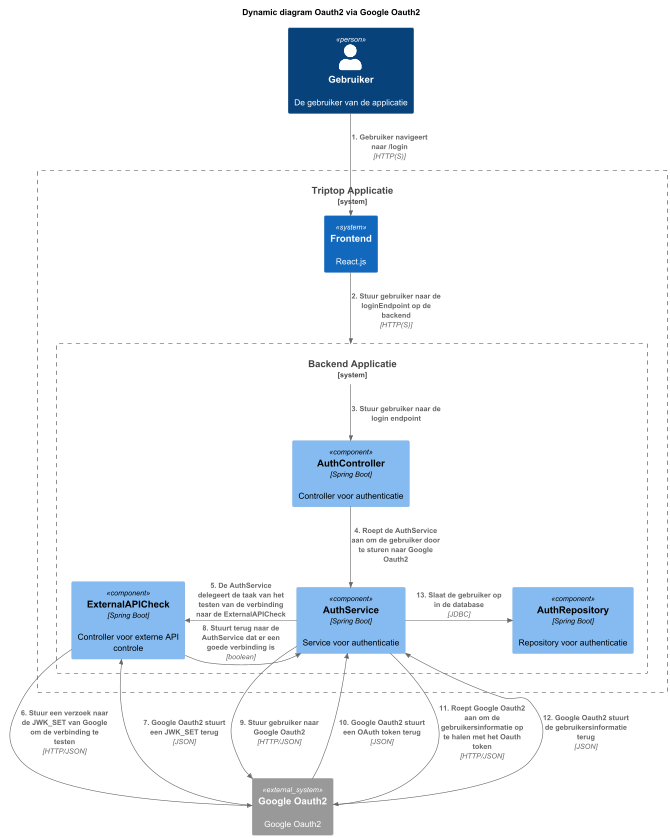

The diagram above was rendered by PlantUML. Its source (embedded in the PNG):
@startuml
!include https://raw.githubusercontent.com/plantuml-stdlib/C4-PlantUML/master/C4_Component.puml

title Dynamic diagram Oauth2 via Google Oauth2

Person(User, "Gebruiker", "De gebruiker van de applicatie")


System_Boundary("key_boundary", "Triptop Applicatie", $tags="") {
System(Frontend, "Frontend", "React.js")
System_Boundary("Backend", "Backend Applicatie", $tags="") {
    Component(AuthController, "AuthController", "Spring Boot", "Controller voor authenticatie")
    Component(AuthService, "AuthService", "Spring Boot", "Service voor authenticatie")
    Component(AuthRepository, "AuthRepository", "Spring Boot", "Repository voor authenticatie")
    Component(ExternalAPICheck, "ExternalAPICheck", "Spring Boot", "Controller voor externe API controle")
}
}
System_Ext(Google, "Google Oauth2", "Google Oauth2")

Rel_D(User, Frontend, "1. Gebruiker navigeert naar /login", $techn="HTTP(S)")
Rel_D(Frontend, Backend, "2. Stuur gebruiker naar de loginEndpoint op de backend", $techn="HTTP(S)")
Rel(Backend, AuthController, "3. Stuur gebruiker naar de login endpoint")
Rel(AuthController, AuthService, "4. Roept de AuthService aan om de gebruiker door te sturen naar Google Oauth2")
Rel_L(AuthService, ExternalAPICheck, "5. De AuthService delegeert de taak van het testen van de verbinding naar de ExternalAPICheck")
Rel_D(ExternalAPICheck, Google, "6. Stuur een verzoek naar de JWK_SET van Google om de verbinding te testen", "HTTP/JSON")
Rel_U(Google, ExternalAPICheck, "7. Google Oauth2 stuurt een JWK_SET terug", "JSON")
Rel_R(ExternalAPICheck, AuthService, "8. Stuurt terug naar de AuthService dat er een goede verbinding is", "boolean")
Rel(AuthService, Google, "9. Stuur gebruiker naar Google Oauth2", "HTTP/JSON")
Rel_U(Google, AuthService, "10. Google Oauth2 stuurt een OAuth token terug", "JSON")
Rel_D(AuthService, Google, "11. Roept Google Oauth2 aan om de gebruikersinformatie op te halen met het Oauth token", "HTTP/JSON")
Rel_U(Google, AuthService, "12. Google Oauth2 stuurt de gebruikersinformatie terug", "JSON")
Rel_R(AuthService, AuthRepository, "13. Slaat de gebruiker op in de database", "JDBC")

@enduml